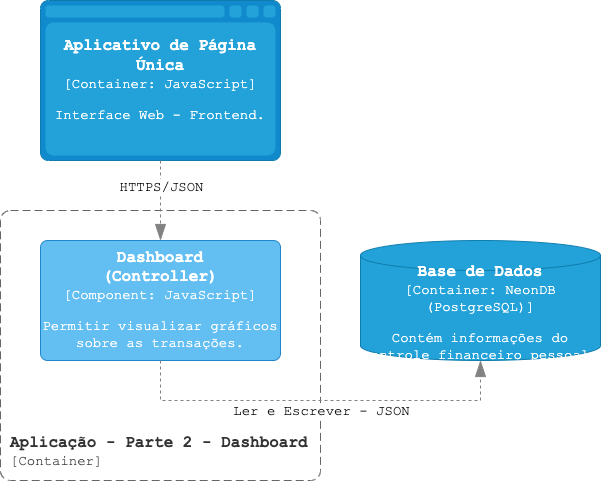

The diagram above was exported from draw.io. Its source (the exported page's mxGraphModel, read from the mxfile embedded in the PNG):
<mxGraphModel dx="954" dy="639" grid="1" gridSize="10" guides="1" tooltips="1" connect="1" arrows="1" fold="1" page="1" pageScale="1" pageWidth="827" pageHeight="1169" math="0" shadow="0">
  <root>
    <mxCell id="0" />
    <mxCell id="1" parent="0" />
    <object placeholders="1" c4Name="Aplicativo de Página Única" c4Type="Container" c4Technology="JavaScript" c4Description="Interface Web - Frontend." label="&lt;font style=&quot;font-size: 16px; font-family: 'Courier New'&quot;&gt;&lt;b&gt;%c4Name%&lt;/b&gt;&lt;/font&gt;&lt;div&gt;&lt;font style=&quot;font-size: 14px; font-family: 'Courier New'&quot;&gt;[%c4Type%:&amp;nbsp;%c4Technology%]&lt;/font&gt;&lt;/div&gt;&lt;br&gt;&lt;div&gt;&lt;font style=&quot;font-size: 14px; font-family: 'Courier New'&quot;&gt;%c4Description%&lt;/font&gt;&lt;/div&gt;" id="PSkFM4iyh0caVbU9xKy7-4">
      <mxCell style="shape=mxgraph.c4.webBrowserContainer2;whiteSpace=wrap;html=1;boundedLbl=1;rounded=0;labelBackgroundColor=none;strokeColor=#118ACD;fillColor=#23A2D9;strokeColor=#118ACD;strokeColor2=#0E7DAD;fontSize=12;fontColor=#ffffff;align=center;metaEdit=1;points=[[0.5,0,0],[1,0.25,0],[1,0.5,0],[1,0.75,0],[0.5,1,0],[0,0.75,0],[0,0.5,0],[0,0.25,0]];resizable=0;" parent="1" vertex="1">
        <mxGeometry x="80" y="40" width="240" height="160" as="geometry" />
      </mxCell>
    </object>
    <object placeholders="1" c4Name="Dashboard&#10;(Controller)" c4Type="Component" c4Technology="JavaScript" c4Description="Permitir visualizar gráficos sobre as transações." label="&lt;font style=&quot;font-size: 16px; font-family: 'Courier New'&quot;&gt;&lt;b&gt;%c4Name%&lt;/b&gt;&lt;/font&gt;&lt;div&gt;&lt;font style=&quot;font-size: 14px; font-family: 'Courier New'&quot;&gt;[%c4Type%: %c4Technology%]&lt;/font&gt;&lt;/div&gt;&lt;br&gt;&lt;div&gt;&lt;font style=&quot;font-size: 14px; font-family: 'Courier New'&quot;&gt;%c4Description%&lt;/font&gt;&lt;/div&gt;" id="PSkFM4iyh0caVbU9xKy7-8">
      <mxCell style="rounded=1;whiteSpace=wrap;html=1;labelBackgroundColor=none;fillColor=#63BEF2;fontColor=#ffffff;align=center;arcSize=6;strokeColor=#2086C9;metaEdit=1;resizable=0;points=[[0.25,0,0],[0.5,0,0],[0.75,0,0],[1,0.25,0],[1,0.5,0],[1,0.75,0],[0.75,1,0],[0.5,1,0],[0.25,1,0],[0,0.75,0],[0,0.5,0],[0,0.25,0]];" parent="1" vertex="1">
        <mxGeometry x="80" y="280" width="240" height="120" as="geometry" />
      </mxCell>
    </object>
    <object placeholders="1" c4Name="Aplicação - Parte 2 - Dashboard" c4Type="Limite do Escopo do Sistema" c4Application="Container" label="&lt;font style=&quot;font-size: 16px; font-family: 'Courier New'&quot;&gt;&lt;b&gt;&lt;div style=&quot;text-align: left&quot;&gt;%c4Name%&lt;/div&gt;&lt;/b&gt;&lt;/font&gt;&lt;div style=&quot;text-align: left; font-size: 14px; font-family: 'Courier New'&quot;&gt;[%c4Application%]&lt;/div&gt;" id="PSkFM4iyh0caVbU9xKy7-9">
      <mxCell style="rounded=1;fontSize=11;whiteSpace=wrap;html=1;dashed=1;arcSize=20;fillColor=none;strokeColor=#666666;fontColor=#333333;labelBackgroundColor=none;align=left;verticalAlign=bottom;labelBorderColor=none;spacingTop=0;spacing=10;dashPattern=8 4;metaEdit=1;rotatable=0;perimeter=rectanglePerimeter;noLabel=0;labelPadding=0;allowArrows=0;connectable=0;expand=0;recursiveResize=0;editable=1;pointerEvents=0;absoluteArcSize=1;points=[[0.25,0,0],[0.5,0,0],[0.75,0,0],[1,0.25,0],[1,0.5,0],[1,0.75,0],[0.75,1,0],[0.5,1,0],[0.25,1,0],[0,0.75,0],[0,0.5,0],[0,0.25,0]];" parent="1" vertex="1">
        <mxGeometry x="40" y="250" width="320" height="270" as="geometry" />
      </mxCell>
    </object>
    <object placeholders="1" c4Name="Base de Dados" c4Type="Container" c4Technology="NeonDB (PostgreSQL)" c4Description="Contém informações do controle financeiro pessoal." label="&lt;font style=&quot;font-size: 16px; font-family: 'Courier New'&quot;&gt;&lt;b&gt;%c4Name%&lt;/b&gt;&lt;/font&gt;&lt;div&gt;&lt;div&gt;&lt;font style=&quot;font-size: 14px; font-family: 'Courier New'&quot;&gt;[%c4Type%:&amp;nbsp;%c4Technology%]&lt;/font&gt;&lt;/div&gt;&lt;br&gt;&lt;div&gt;&lt;font style=&quot;font-size: 14px; font-family: 'Courier New'&quot;&gt;%c4Description%&lt;/font&gt;&lt;/div&gt;" id="PSkFM4iyh0caVbU9xKy7-14">
      <mxCell style="shape=cylinder3;size=15;whiteSpace=wrap;html=1;boundedLbl=1;rounded=0;labelBackgroundColor=none;fillColor=#23A2D9;fontSize=12;fontColor=#ffffff;align=center;strokeColor=#0E7DAD;metaEdit=1;points=[[0.5,0,0],[1,0.25,0],[1,0.5,0],[1,0.75,0],[0.5,1,0],[0,0.75,0],[0,0.5,0],[0,0.25,0]];resizable=0;" parent="1" vertex="1">
        <mxGeometry x="400" y="280" width="240" height="120" as="geometry" />
      </mxCell>
    </object>
    <object placeholders="1" c4Type="Relationship" id="PSkFM4iyh0caVbU9xKy7-26">
      <mxCell style="endArrow=blockThin;html=1;fontSize=10;fontColor=#404040;strokeWidth=1;endFill=1;strokeColor=#828282;elbow=vertical;metaEdit=1;endSize=14;startSize=14;jumpStyle=arc;jumpSize=16;rounded=0;edgeStyle=orthogonalEdgeStyle;exitX=0.5;exitY=1;exitDx=0;exitDy=0;exitPerimeter=0;entryX=0.5;entryY=0;entryDx=0;entryDy=0;entryPerimeter=0;dashed=1;" parent="1" source="PSkFM4iyh0caVbU9xKy7-4" target="PSkFM4iyh0caVbU9xKy7-8" edge="1">
        <mxGeometry width="240" relative="1" as="geometry">
          <mxPoint x="680" y="270" as="sourcePoint" />
          <mxPoint x="920" y="270" as="targetPoint" />
        </mxGeometry>
      </mxCell>
    </object>
    <mxCell id="PSkFM4iyh0caVbU9xKy7-27" value="&lt;font style=&quot;font-size: 14px;&quot; face=&quot;Courier New&quot;&gt;HTTPS/JSON&lt;/font&gt;" style="edgeLabel;html=1;align=center;verticalAlign=middle;resizable=0;points=[];" parent="PSkFM4iyh0caVbU9xKy7-26" vertex="1" connectable="0">
      <mxGeometry x="0.1297" y="-3" relative="1" as="geometry">
        <mxPoint x="3" y="-19" as="offset" />
      </mxGeometry>
    </mxCell>
    <object placeholders="1" c4Type="Relationship" id="PSkFM4iyh0caVbU9xKy7-44">
      <mxCell style="endArrow=blockThin;html=1;fontSize=10;fontColor=#404040;strokeWidth=1;endFill=1;strokeColor=#828282;elbow=vertical;metaEdit=1;endSize=14;startSize=14;jumpStyle=arc;jumpSize=16;rounded=0;edgeStyle=orthogonalEdgeStyle;dashed=1;entryX=0.5;entryY=1;entryDx=0;entryDy=0;entryPerimeter=0;exitX=0.5;exitY=1;exitDx=0;exitDy=0;exitPerimeter=0;" parent="1" source="PSkFM4iyh0caVbU9xKy7-8" target="PSkFM4iyh0caVbU9xKy7-14" edge="1">
        <mxGeometry width="240" relative="1" as="geometry">
          <mxPoint x="320" y="500" as="sourcePoint" />
          <mxPoint x="1100" y="760" as="targetPoint" />
          <Array as="points">
            <mxPoint x="200" y="440" />
            <mxPoint x="520" y="440" />
          </Array>
        </mxGeometry>
      </mxCell>
    </object>
    <mxCell id="PSkFM4iyh0caVbU9xKy7-45" value="&lt;font style=&quot;font-size: 14px;&quot; face=&quot;Courier New&quot;&gt;Ler e Escrever - JSON&lt;/font&gt;" style="edgeLabel;html=1;align=center;verticalAlign=middle;resizable=0;points=[];" parent="PSkFM4iyh0caVbU9xKy7-44" vertex="1" connectable="0">
      <mxGeometry x="-0.5312" y="-3" relative="1" as="geometry">
        <mxPoint x="106" y="7" as="offset" />
      </mxGeometry>
    </mxCell>
  </root>
</mxGraphModel>